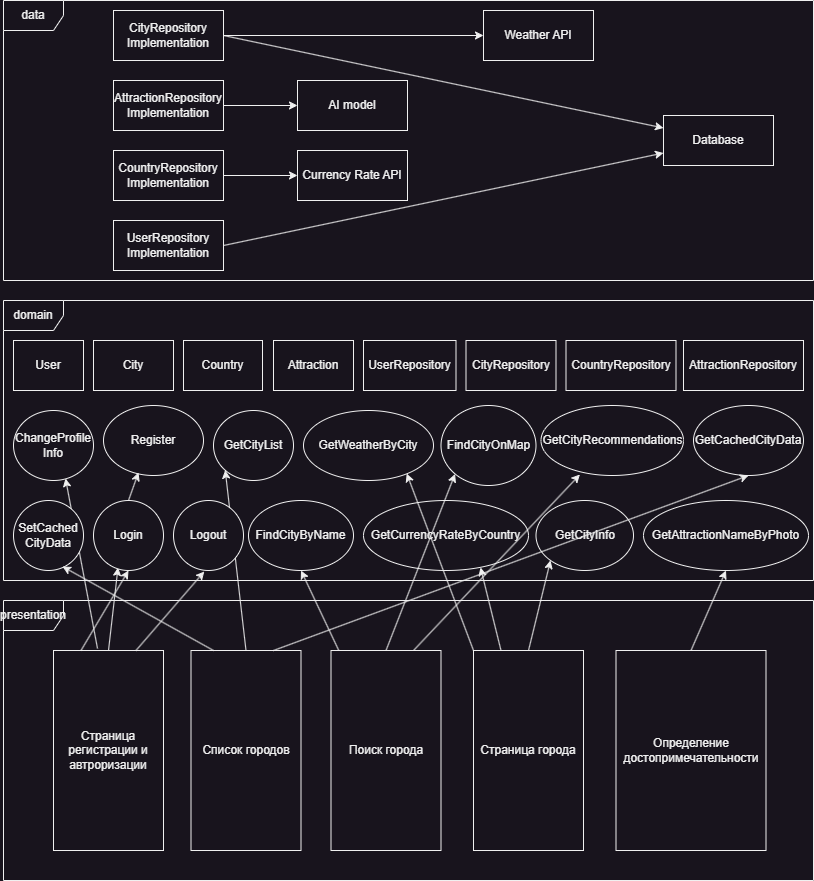

The diagram above was exported from draw.io. Its source (the exported page's mxGraphModel, read from the mxfile embedded in the PNG):
<mxGraphModel dx="472" dy="827" grid="1" gridSize="10" guides="1" tooltips="1" connect="1" arrows="1" fold="1" page="1" pageScale="1" pageWidth="827" pageHeight="1169" math="0" shadow="0">
  <root>
    <mxCell id="0" />
    <mxCell id="1" parent="0" />
    <mxCell id="6uhTdpph3LD-Mwz_HHwW-4" value="data" style="shape=umlFrame;whiteSpace=wrap;html=1;pointerEvents=0;" parent="1" vertex="1">
      <mxGeometry x="10" y="120" width="810" height="280" as="geometry" />
    </mxCell>
    <mxCell id="6uhTdpph3LD-Mwz_HHwW-5" value="domain" style="shape=umlFrame;whiteSpace=wrap;html=1;pointerEvents=0;" parent="1" vertex="1">
      <mxGeometry x="10" y="420" width="810" height="280" as="geometry" />
    </mxCell>
    <mxCell id="6uhTdpph3LD-Mwz_HHwW-6" value="presentation" style="shape=umlFrame;whiteSpace=wrap;html=1;pointerEvents=0;" parent="1" vertex="1">
      <mxGeometry x="10" y="720" width="810" height="280" as="geometry" />
    </mxCell>
    <mxCell id="6uhTdpph3LD-Mwz_HHwW-7" value="City" style="html=1;whiteSpace=wrap;" parent="1" vertex="1">
      <mxGeometry x="100" y="460" width="80" height="50" as="geometry" />
    </mxCell>
    <mxCell id="6uhTdpph3LD-Mwz_HHwW-8" value="CityRepository" style="html=1;whiteSpace=wrap;" parent="1" vertex="1">
      <mxGeometry x="472.5" y="460" width="90" height="50" as="geometry" />
    </mxCell>
    <mxCell id="6uhTdpph3LD-Mwz_HHwW-9" value="CityRepository&lt;div&gt;Implementation&lt;/div&gt;" style="html=1;whiteSpace=wrap;" parent="1" vertex="1">
      <mxGeometry x="120" y="130" width="110" height="50" as="geometry" />
    </mxCell>
    <mxCell id="6uhTdpph3LD-Mwz_HHwW-10" value="AI model" style="html=1;whiteSpace=wrap;" parent="1" vertex="1">
      <mxGeometry x="304" y="200" width="110" height="50" as="geometry" />
    </mxCell>
    <mxCell id="6uhTdpph3LD-Mwz_HHwW-11" value="Database" style="html=1;whiteSpace=wrap;" parent="1" vertex="1">
      <mxGeometry x="670" y="235" width="110" height="50" as="geometry" />
    </mxCell>
    <mxCell id="6uhTdpph3LD-Mwz_HHwW-12" value="Weather API" style="html=1;whiteSpace=wrap;" parent="1" vertex="1">
      <mxGeometry x="490" y="130" width="110" height="50" as="geometry" />
    </mxCell>
    <mxCell id="6uhTdpph3LD-Mwz_HHwW-13" value="Currency Rate API" style="html=1;whiteSpace=wrap;" parent="1" vertex="1">
      <mxGeometry x="304" y="270" width="110" height="50" as="geometry" />
    </mxCell>
    <mxCell id="6uhTdpph3LD-Mwz_HHwW-15" value="Attraction" style="html=1;whiteSpace=wrap;" parent="1" vertex="1">
      <mxGeometry x="280" y="460" width="80" height="50" as="geometry" />
    </mxCell>
    <mxCell id="6uhTdpph3LD-Mwz_HHwW-16" value="AttractionRepository" style="html=1;whiteSpace=wrap;" parent="1" vertex="1">
      <mxGeometry x="690" y="460" width="120" height="50" as="geometry" />
    </mxCell>
    <mxCell id="6uhTdpph3LD-Mwz_HHwW-17" value="AttractionRepository&lt;div&gt;Implementation&lt;/div&gt;" style="html=1;whiteSpace=wrap;" parent="1" vertex="1">
      <mxGeometry x="120" y="200" width="110" height="50" as="geometry" />
    </mxCell>
    <mxCell id="6uhTdpph3LD-Mwz_HHwW-18" value="GetAttractionNameByPhoto" style="ellipse;whiteSpace=wrap;html=1;" parent="1" vertex="1">
      <mxGeometry x="650" y="620" width="165" height="70" as="geometry" />
    </mxCell>
    <mxCell id="6uhTdpph3LD-Mwz_HHwW-19" value="FindCityByName" style="ellipse;whiteSpace=wrap;html=1;" parent="1" vertex="1">
      <mxGeometry x="255" y="620" width="105" height="70" as="geometry" />
    </mxCell>
    <mxCell id="6uhTdpph3LD-Mwz_HHwW-20" value="GetWeatherByCity" style="ellipse;whiteSpace=wrap;html=1;" parent="1" vertex="1">
      <mxGeometry x="310" y="530" width="130" height="70" as="geometry" />
    </mxCell>
    <mxCell id="6uhTdpph3LD-Mwz_HHwW-21" value="GetCurrencyRateByCountry" style="ellipse;whiteSpace=wrap;html=1;" parent="1" vertex="1">
      <mxGeometry x="370" y="620" width="165" height="70" as="geometry" />
    </mxCell>
    <mxCell id="6uhTdpph3LD-Mwz_HHwW-22" value="GetCityRecommendations" style="ellipse;whiteSpace=wrap;html=1;" parent="1" vertex="1">
      <mxGeometry x="547.5" y="525" width="142.5" height="70" as="geometry" />
    </mxCell>
    <mxCell id="6uhTdpph3LD-Mwz_HHwW-23" value="GetCachedCityData" style="ellipse;whiteSpace=wrap;html=1;" parent="1" vertex="1">
      <mxGeometry x="700" y="525" width="110" height="70" as="geometry" />
    </mxCell>
    <mxCell id="6uhTdpph3LD-Mwz_HHwW-24" value="GetCityList" style="ellipse;whiteSpace=wrap;html=1;" parent="1" vertex="1">
      <mxGeometry x="220" y="530" width="80" height="70" as="geometry" />
    </mxCell>
    <mxCell id="6uhTdpph3LD-Mwz_HHwW-25" value="GetCityInfo" style="ellipse;whiteSpace=wrap;html=1;" parent="1" vertex="1">
      <mxGeometry x="542.5" y="620" width="97.5" height="70" as="geometry" />
    </mxCell>
    <mxCell id="6uhTdpph3LD-Mwz_HHwW-26" value="Страница города" style="html=1;whiteSpace=wrap;" parent="1" vertex="1">
      <mxGeometry x="480" y="770" width="110" height="200" as="geometry" />
    </mxCell>
    <mxCell id="6uhTdpph3LD-Mwz_HHwW-27" value="Список городов" style="html=1;whiteSpace=wrap;" parent="1" vertex="1">
      <mxGeometry x="197.5" y="770" width="110" height="200" as="geometry" />
    </mxCell>
    <mxCell id="6uhTdpph3LD-Mwz_HHwW-28" value="Определение достопримечательности" style="html=1;whiteSpace=wrap;" parent="1" vertex="1">
      <mxGeometry x="622.5" y="770" width="150" height="200" as="geometry" />
    </mxCell>
    <mxCell id="6uhTdpph3LD-Mwz_HHwW-29" value="" style="endArrow=classic;html=1;rounded=0;exitX=0.5;exitY=0;exitDx=0;exitDy=0;entryX=0.5;entryY=1;entryDx=0;entryDy=0;" parent="1" source="6uhTdpph3LD-Mwz_HHwW-28" target="6uhTdpph3LD-Mwz_HHwW-18" edge="1">
      <mxGeometry width="50" height="50" relative="1" as="geometry">
        <mxPoint x="360" y="640" as="sourcePoint" />
        <mxPoint x="410" y="590" as="targetPoint" />
      </mxGeometry>
    </mxCell>
    <mxCell id="6uhTdpph3LD-Mwz_HHwW-30" value="" style="endArrow=classic;html=1;rounded=0;exitX=0.5;exitY=0;exitDx=0;exitDy=0;entryX=0;entryY=1;entryDx=0;entryDy=0;" parent="1" source="6uhTdpph3LD-Mwz_HHwW-27" target="6uhTdpph3LD-Mwz_HHwW-24" edge="1">
      <mxGeometry width="50" height="50" relative="1" as="geometry">
        <mxPoint x="410" y="780" as="sourcePoint" />
        <mxPoint x="410" y="700" as="targetPoint" />
      </mxGeometry>
    </mxCell>
    <mxCell id="6uhTdpph3LD-Mwz_HHwW-31" value="Поиск города" style="html=1;whiteSpace=wrap;" parent="1" vertex="1">
      <mxGeometry x="337.5" y="770" width="110" height="200" as="geometry" />
    </mxCell>
    <mxCell id="6uhTdpph3LD-Mwz_HHwW-32" value="" style="endArrow=classic;html=1;rounded=0;entryX=0.5;entryY=1;entryDx=0;entryDy=0;" parent="1" source="6uhTdpph3LD-Mwz_HHwW-31" target="6uhTdpph3LD-Mwz_HHwW-19" edge="1">
      <mxGeometry width="50" height="50" relative="1" as="geometry">
        <mxPoint x="145" y="780" as="sourcePoint" />
        <mxPoint x="297" y="603" as="targetPoint" />
      </mxGeometry>
    </mxCell>
    <mxCell id="6uhTdpph3LD-Mwz_HHwW-33" value="" style="endArrow=classic;html=1;rounded=0;entryX=0;entryY=1;entryDx=0;entryDy=0;exitX=0.5;exitY=0;exitDx=0;exitDy=0;" parent="1" source="6uhTdpph3LD-Mwz_HHwW-26" target="6uhTdpph3LD-Mwz_HHwW-25" edge="1">
      <mxGeometry width="50" height="50" relative="1" as="geometry">
        <mxPoint x="279" y="780" as="sourcePoint" />
        <mxPoint x="267" y="595" as="targetPoint" />
      </mxGeometry>
    </mxCell>
    <mxCell id="6uhTdpph3LD-Mwz_HHwW-34" value="" style="endArrow=classic;html=1;rounded=0;entryX=0.5;entryY=1;entryDx=0;entryDy=0;exitX=0.75;exitY=0;exitDx=0;exitDy=0;" parent="1" source="6uhTdpph3LD-Mwz_HHwW-27" target="6uhTdpph3LD-Mwz_HHwW-23" edge="1">
      <mxGeometry width="50" height="50" relative="1" as="geometry">
        <mxPoint x="289" y="790" as="sourcePoint" />
        <mxPoint x="277" y="605" as="targetPoint" />
      </mxGeometry>
    </mxCell>
    <mxCell id="6uhTdpph3LD-Mwz_HHwW-35" value="" style="endArrow=classic;html=1;rounded=0;entryX=0.794;entryY=0.9;entryDx=0;entryDy=0;exitX=0;exitY=0;exitDx=0;exitDy=0;entryPerimeter=0;" parent="1" source="6uhTdpph3LD-Mwz_HHwW-26" target="6uhTdpph3LD-Mwz_HHwW-20" edge="1">
      <mxGeometry width="50" height="50" relative="1" as="geometry">
        <mxPoint x="444" y="780" as="sourcePoint" />
        <mxPoint x="441" y="595" as="targetPoint" />
      </mxGeometry>
    </mxCell>
    <mxCell id="6uhTdpph3LD-Mwz_HHwW-36" value="" style="endArrow=classic;html=1;rounded=0;entryX=0.709;entryY=0.957;entryDx=0;entryDy=0;exitX=0.25;exitY=0;exitDx=0;exitDy=0;entryPerimeter=0;" parent="1" source="6uhTdpph3LD-Mwz_HHwW-26" target="6uhTdpph3LD-Mwz_HHwW-21" edge="1">
      <mxGeometry width="50" height="50" relative="1" as="geometry">
        <mxPoint x="389" y="780" as="sourcePoint" />
        <mxPoint x="201" y="693" as="targetPoint" />
      </mxGeometry>
    </mxCell>
    <mxCell id="6uhTdpph3LD-Mwz_HHwW-37" value="" style="endArrow=classic;html=1;rounded=0;entryX=0.273;entryY=0.986;entryDx=0;entryDy=0;exitX=0.75;exitY=0;exitDx=0;exitDy=0;entryPerimeter=0;" parent="1" source="6uhTdpph3LD-Mwz_HHwW-31" target="6uhTdpph3LD-Mwz_HHwW-22" edge="1">
      <mxGeometry width="50" height="50" relative="1" as="geometry">
        <mxPoint x="399" y="790" as="sourcePoint" />
        <mxPoint x="211" y="703" as="targetPoint" />
      </mxGeometry>
    </mxCell>
    <mxCell id="8Kmu4Yn5dLKAN6s9qMfl-1" value="" style="endArrow=classic;html=1;rounded=0;exitX=1;exitY=0.5;exitDx=0;exitDy=0;entryX=0;entryY=0.5;entryDx=0;entryDy=0;" parent="1" source="6uhTdpph3LD-Mwz_HHwW-17" target="6uhTdpph3LD-Mwz_HHwW-10" edge="1">
      <mxGeometry width="50" height="50" relative="1" as="geometry">
        <mxPoint x="390" y="450" as="sourcePoint" />
        <mxPoint x="440" y="400" as="targetPoint" />
      </mxGeometry>
    </mxCell>
    <mxCell id="8Kmu4Yn5dLKAN6s9qMfl-2" value="" style="endArrow=classic;html=1;rounded=0;exitX=1;exitY=0.5;exitDx=0;exitDy=0;entryX=0;entryY=0.5;entryDx=0;entryDy=0;" parent="1" source="6uhTdpph3LD-Mwz_HHwW-9" target="6uhTdpph3LD-Mwz_HHwW-12" edge="1">
      <mxGeometry width="50" height="50" relative="1" as="geometry">
        <mxPoint x="230" y="355" as="sourcePoint" />
        <mxPoint x="314" y="355" as="targetPoint" />
      </mxGeometry>
    </mxCell>
    <mxCell id="8Kmu4Yn5dLKAN6s9qMfl-4" value="" style="endArrow=classic;html=1;rounded=0;exitX=1;exitY=0.5;exitDx=0;exitDy=0;entryX=0;entryY=0.25;entryDx=0;entryDy=0;" parent="1" source="6uhTdpph3LD-Mwz_HHwW-9" target="6uhTdpph3LD-Mwz_HHwW-11" edge="1">
      <mxGeometry width="50" height="50" relative="1" as="geometry">
        <mxPoint x="240" y="203" as="sourcePoint" />
        <mxPoint x="310" y="185" as="targetPoint" />
      </mxGeometry>
    </mxCell>
    <mxCell id="wOJLjF4CNsHHgKO1jQKN-1" value="Страница регистрации и автроризации" style="html=1;whiteSpace=wrap;" parent="1" vertex="1">
      <mxGeometry x="60" y="770" width="110" height="200" as="geometry" />
    </mxCell>
    <mxCell id="wOJLjF4CNsHHgKO1jQKN-2" value="Country" style="html=1;whiteSpace=wrap;" parent="1" vertex="1">
      <mxGeometry x="190" y="460" width="79" height="50" as="geometry" />
    </mxCell>
    <mxCell id="wOJLjF4CNsHHgKO1jQKN-3" value="CountryRepository" style="html=1;whiteSpace=wrap;" parent="1" vertex="1">
      <mxGeometry x="572.5" y="460" width="110" height="50" as="geometry" />
    </mxCell>
    <mxCell id="wOJLjF4CNsHHgKO1jQKN-4" value="CountryRepository&lt;div&gt;Implementation&lt;/div&gt;" style="html=1;whiteSpace=wrap;" parent="1" vertex="1">
      <mxGeometry x="120" y="270" width="110" height="50" as="geometry" />
    </mxCell>
    <mxCell id="wOJLjF4CNsHHgKO1jQKN-5" value="" style="endArrow=classic;html=1;rounded=0;exitX=1;exitY=0.5;exitDx=0;exitDy=0;entryX=0;entryY=0.5;entryDx=0;entryDy=0;" parent="1" source="wOJLjF4CNsHHgKO1jQKN-4" target="6uhTdpph3LD-Mwz_HHwW-13" edge="1">
      <mxGeometry width="50" height="50" relative="1" as="geometry">
        <mxPoint x="220" y="294.5" as="sourcePoint" />
        <mxPoint x="310" y="294.5" as="targetPoint" />
      </mxGeometry>
    </mxCell>
    <mxCell id="wOJLjF4CNsHHgKO1jQKN-7" value="Register" style="ellipse;whiteSpace=wrap;html=1;" parent="1" vertex="1">
      <mxGeometry x="110" y="525" width="100" height="70" as="geometry" />
    </mxCell>
    <mxCell id="wOJLjF4CNsHHgKO1jQKN-8" value="Logout" style="ellipse;whiteSpace=wrap;html=1;" parent="1" vertex="1">
      <mxGeometry x="180" y="620" width="70" height="70" as="geometry" />
    </mxCell>
    <mxCell id="wOJLjF4CNsHHgKO1jQKN-9" value="" style="endArrow=classic;html=1;rounded=0;exitX=0.75;exitY=0;exitDx=0;exitDy=0;entryX=0.44;entryY=1.014;entryDx=0;entryDy=0;entryPerimeter=0;" parent="1" source="wOJLjF4CNsHHgKO1jQKN-1" target="wOJLjF4CNsHHgKO1jQKN-8" edge="1">
      <mxGeometry width="50" height="50" relative="1" as="geometry">
        <mxPoint x="390" y="630" as="sourcePoint" />
        <mxPoint x="440" y="580" as="targetPoint" />
      </mxGeometry>
    </mxCell>
    <mxCell id="wOJLjF4CNsHHgKO1jQKN-10" value="" style="endArrow=classic;html=1;rounded=0;exitX=0.5;exitY=0;exitDx=0;exitDy=0;entryX=0.35;entryY=0.957;entryDx=0;entryDy=0;entryPerimeter=0;" parent="1" source="hyDUav0n6srskNItJvq6-2" target="wOJLjF4CNsHHgKO1jQKN-7" edge="1">
      <mxGeometry width="50" height="50" relative="1" as="geometry">
        <mxPoint x="88" y="781" as="sourcePoint" />
        <mxPoint x="85" y="600" as="targetPoint" />
      </mxGeometry>
    </mxCell>
    <mxCell id="wOJLjF4CNsHHgKO1jQKN-11" value="User" style="html=1;whiteSpace=wrap;" parent="1" vertex="1">
      <mxGeometry x="20" y="460" width="70" height="50" as="geometry" />
    </mxCell>
    <mxCell id="wOJLjF4CNsHHgKO1jQKN-12" value="UserRepository" style="html=1;whiteSpace=wrap;" parent="1" vertex="1">
      <mxGeometry x="370" y="460" width="92.5" height="50" as="geometry" />
    </mxCell>
    <mxCell id="wOJLjF4CNsHHgKO1jQKN-14" value="User&lt;span style=&quot;background-color: initial;&quot;&gt;Repository&lt;/span&gt;&lt;div&gt;&lt;span style=&quot;background-color: initial;&quot;&gt;Implementation&lt;/span&gt;&lt;/div&gt;" style="html=1;whiteSpace=wrap;" parent="1" vertex="1">
      <mxGeometry x="120" y="340" width="110" height="50" as="geometry" />
    </mxCell>
    <mxCell id="wOJLjF4CNsHHgKO1jQKN-16" value="" style="endArrow=classic;html=1;rounded=0;exitX=1;exitY=0.5;exitDx=0;exitDy=0;entryX=0;entryY=0.75;entryDx=0;entryDy=0;" parent="1" source="wOJLjF4CNsHHgKO1jQKN-14" target="6uhTdpph3LD-Mwz_HHwW-11" edge="1">
      <mxGeometry width="50" height="50" relative="1" as="geometry">
        <mxPoint x="520" y="390" as="sourcePoint" />
        <mxPoint x="670" y="260" as="targetPoint" />
      </mxGeometry>
    </mxCell>
    <mxCell id="hyDUav0n6srskNItJvq6-1" value="ChangeProfile&lt;div&gt;Info&lt;/div&gt;" style="ellipse;whiteSpace=wrap;html=1;" vertex="1" parent="1">
      <mxGeometry x="20" y="530" width="80" height="70" as="geometry" />
    </mxCell>
    <mxCell id="hyDUav0n6srskNItJvq6-3" value="" style="endArrow=classic;html=1;rounded=0;exitX=0.4;exitY=-0.01;exitDx=0;exitDy=0;exitPerimeter=0;entryX=0.65;entryY=0.971;entryDx=0;entryDy=0;entryPerimeter=0;" edge="1" parent="1" source="wOJLjF4CNsHHgKO1jQKN-1" target="hyDUav0n6srskNItJvq6-1">
      <mxGeometry width="50" height="50" relative="1" as="geometry">
        <mxPoint x="390" y="680" as="sourcePoint" />
        <mxPoint x="440" y="630" as="targetPoint" />
      </mxGeometry>
    </mxCell>
    <mxCell id="hyDUav0n6srskNItJvq6-4" value="" style="endArrow=classic;html=1;rounded=0;exitX=0.25;exitY=0;exitDx=0;exitDy=0;entryX=0.5;entryY=1;entryDx=0;entryDy=0;" edge="1" parent="1" source="wOJLjF4CNsHHgKO1jQKN-1" target="hyDUav0n6srskNItJvq6-2">
      <mxGeometry width="50" height="50" relative="1" as="geometry">
        <mxPoint x="390" y="680" as="sourcePoint" />
        <mxPoint x="440" y="630" as="targetPoint" />
      </mxGeometry>
    </mxCell>
    <mxCell id="hyDUav0n6srskNItJvq6-5" value="FindCityOnMap" style="ellipse;whiteSpace=wrap;html=1;" vertex="1" parent="1">
      <mxGeometry x="447.5" y="525" width="95" height="80" as="geometry" />
    </mxCell>
    <mxCell id="hyDUav0n6srskNItJvq6-6" value="" style="endArrow=classic;html=1;rounded=0;exitX=0.5;exitY=0;exitDx=0;exitDy=0;entryX=0;entryY=1;entryDx=0;entryDy=0;" edge="1" parent="1" source="6uhTdpph3LD-Mwz_HHwW-31" target="hyDUav0n6srskNItJvq6-5">
      <mxGeometry width="50" height="50" relative="1" as="geometry">
        <mxPoint x="390" y="680" as="sourcePoint" />
        <mxPoint x="440" y="630" as="targetPoint" />
      </mxGeometry>
    </mxCell>
    <mxCell id="hyDUav0n6srskNItJvq6-7" value="" style="endArrow=classic;html=1;rounded=0;exitX=0.5;exitY=0;exitDx=0;exitDy=0;entryX=0.35;entryY=0.957;entryDx=0;entryDy=0;entryPerimeter=0;" edge="1" parent="1" source="wOJLjF4CNsHHgKO1jQKN-1" target="hyDUav0n6srskNItJvq6-2">
      <mxGeometry width="50" height="50" relative="1" as="geometry">
        <mxPoint x="115" y="770" as="sourcePoint" />
        <mxPoint x="145" y="592" as="targetPoint" />
      </mxGeometry>
    </mxCell>
    <mxCell id="hyDUav0n6srskNItJvq6-2" value="Login" style="ellipse;whiteSpace=wrap;html=1;" vertex="1" parent="1">
      <mxGeometry x="100" y="620" width="70" height="70" as="geometry" />
    </mxCell>
    <mxCell id="hyDUav0n6srskNItJvq6-8" value="SetCached&lt;div&gt;CityData&lt;/div&gt;" style="ellipse;whiteSpace=wrap;html=1;" vertex="1" parent="1">
      <mxGeometry x="20" y="620" width="70" height="70" as="geometry" />
    </mxCell>
    <mxCell id="hyDUav0n6srskNItJvq6-9" value="" style="endArrow=classic;html=1;rounded=0;entryX=0.7;entryY=0.943;entryDx=0;entryDy=0;entryPerimeter=0;" edge="1" parent="1" target="hyDUav0n6srskNItJvq6-8">
      <mxGeometry width="50" height="50" relative="1" as="geometry">
        <mxPoint x="220" y="770" as="sourcePoint" />
        <mxPoint x="221" y="701" as="targetPoint" />
      </mxGeometry>
    </mxCell>
  </root>
</mxGraphModel>